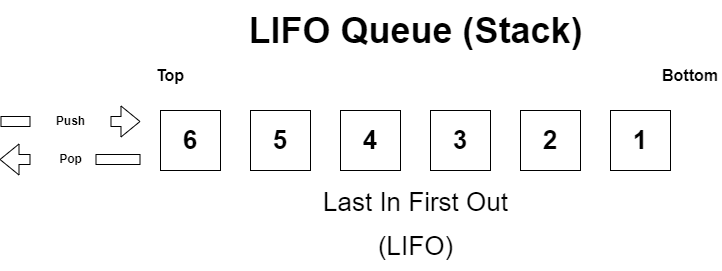

The diagram above was exported from draw.io. Its source (the exported page's mxGraphModel, read from the mxfile embedded in the PNG):
<mxGraphModel dx="2643" dy="2045" grid="1" gridSize="10" guides="1" tooltips="1" connect="1" arrows="1" fold="1" page="1" pageScale="1" pageWidth="850" pageHeight="1100" math="0" shadow="0">
  <root>
    <mxCell id="0" />
    <mxCell id="1" parent="0" />
    <mxCell id="2" value="&lt;font style=&quot;font-size: 26px;&quot;&gt;&lt;b&gt;6&lt;/b&gt;&lt;/font&gt;" style="rounded=0;whiteSpace=wrap;html=1;" vertex="1" parent="1">
      <mxGeometry x="122" y="-140" width="60" height="60" as="geometry" />
    </mxCell>
    <mxCell id="3" value="&lt;font style=&quot;font-size: 26px;&quot;&gt;&lt;b&gt;5&lt;/b&gt;&lt;/font&gt;" style="rounded=0;whiteSpace=wrap;html=1;" vertex="1" parent="1">
      <mxGeometry x="212" y="-140" width="60" height="60" as="geometry" />
    </mxCell>
    <mxCell id="4" value="&lt;font style=&quot;font-size: 26px;&quot;&gt;&lt;b&gt;4&lt;/b&gt;&lt;/font&gt;" style="rounded=0;whiteSpace=wrap;html=1;" vertex="1" parent="1">
      <mxGeometry x="302" y="-140" width="60" height="60" as="geometry" />
    </mxCell>
    <mxCell id="5" value="&lt;font style=&quot;font-size: 26px;&quot;&gt;&lt;b&gt;3&lt;/b&gt;&lt;/font&gt;" style="rounded=0;whiteSpace=wrap;html=1;" vertex="1" parent="1">
      <mxGeometry x="392" y="-140" width="60" height="60" as="geometry" />
    </mxCell>
    <mxCell id="6" value="&lt;font style=&quot;font-size: 26px;&quot;&gt;&lt;b&gt;2&lt;/b&gt;&lt;/font&gt;" style="rounded=0;whiteSpace=wrap;html=1;" vertex="1" parent="1">
      <mxGeometry x="482" y="-140" width="60" height="60" as="geometry" />
    </mxCell>
    <mxCell id="7" value="&lt;font style=&quot;font-size: 26px;&quot;&gt;&lt;b&gt;1&lt;/b&gt;&lt;/font&gt;" style="rounded=0;whiteSpace=wrap;html=1;" vertex="1" parent="1">
      <mxGeometry x="572" y="-140" width="60" height="60" as="geometry" />
    </mxCell>
    <mxCell id="8" value="Top" style="text;html=1;strokeColor=none;fillColor=none;align=center;verticalAlign=middle;whiteSpace=wrap;rounded=0;fontStyle=1;fontSize=16;" vertex="1" parent="1">
      <mxGeometry x="102" y="-190" width="60" height="30" as="geometry" />
    </mxCell>
    <mxCell id="9" value="Bottom" style="text;html=1;strokeColor=none;fillColor=none;align=center;verticalAlign=middle;whiteSpace=wrap;rounded=0;fontStyle=1;fontSize=16;" vertex="1" parent="1">
      <mxGeometry x="622" y="-190" width="60" height="30" as="geometry" />
    </mxCell>
    <mxCell id="10" value="LIFO Queue (Stack)" style="text;html=1;align=center;verticalAlign=middle;resizable=0;points=[];autosize=1;strokeColor=none;fillColor=none;fontSize=36;fontStyle=1" vertex="1" parent="1">
      <mxGeometry x="197" y="-250" width="360" height="60" as="geometry" />
    </mxCell>
    <mxCell id="11" value="" style="endArrow=classic;html=1;rounded=0;startArrow=none;fontSize=12;shape=flexArrow;" edge="1" parent="1">
      <mxGeometry width="50" height="50" relative="1" as="geometry">
        <mxPoint x="71.99" y="-129" as="sourcePoint" />
        <mxPoint x="101.99" y="-129" as="targetPoint" />
      </mxGeometry>
    </mxCell>
    <mxCell id="12" value="" style="endArrow=none;html=1;rounded=0;shape=flexArrow;" edge="1" parent="1">
      <mxGeometry width="50" height="50" relative="1" as="geometry">
        <mxPoint x="-38.01" y="-129" as="sourcePoint" />
        <mxPoint x="-8.01" y="-129" as="targetPoint" />
      </mxGeometry>
    </mxCell>
    <mxCell id="13" value="Push" style="text;html=1;align=center;verticalAlign=middle;resizable=0;points=[];autosize=1;strokeColor=none;fillColor=none;fontStyle=1" vertex="1" parent="1">
      <mxGeometry x="7" y="-144" width="50" height="30" as="geometry" />
    </mxCell>
    <mxCell id="14" value="&lt;font style=&quot;font-size: 26px; font-weight: normal;&quot;&gt;Last In First Out&lt;br&gt;(LIFO)&lt;br&gt;&lt;/font&gt;" style="text;html=1;align=center;verticalAlign=middle;resizable=0;points=[];autosize=1;strokeColor=none;fillColor=none;fontSize=36;fontStyle=1" vertex="1" parent="1">
      <mxGeometry x="272" y="-80" width="210" height="100" as="geometry" />
    </mxCell>
    <mxCell id="15" value="" style="group;rotation=-180;" connectable="0" vertex="1" parent="1">
      <mxGeometry x="-38" y="-109" width="140" height="33" as="geometry" />
    </mxCell>
    <mxCell id="16" value="" style="endArrow=classic;html=1;rounded=0;startArrow=none;fontSize=12;shape=flexArrow;" edge="1" parent="15">
      <mxGeometry width="50" height="50" relative="1" as="geometry">
        <mxPoint x="29.990000000000002" y="18" as="sourcePoint" />
        <mxPoint x="-1" y="18" as="targetPoint" />
      </mxGeometry>
    </mxCell>
    <mxCell id="17" value="" style="endArrow=none;html=1;rounded=0;shape=flexArrow;" edge="1" parent="15" target="18">
      <mxGeometry width="50" height="50" relative="1" as="geometry">
        <mxPoint x="140" y="18" as="sourcePoint" />
        <mxPoint x="50" y="18" as="targetPoint" />
      </mxGeometry>
    </mxCell>
    <mxCell id="18" value="Pop" style="text;html=1;align=center;verticalAlign=middle;resizable=0;points=[];autosize=1;strokeColor=none;fillColor=none;fontStyle=1;rotation=0;" vertex="1" parent="15">
      <mxGeometry x="45" y="3" width="50" height="30" as="geometry" />
    </mxCell>
  </root>
</mxGraphModel>